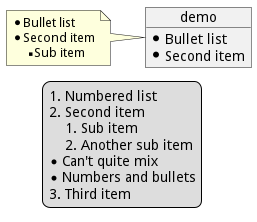

The diagram above was rendered by PlantUML. Its source (embedded in the PNG):
@startuml
object demo {
	* Bullet list
	* Second item
}
note left
	* Bullet list
	* Second item
	** Sub item
end note

legend
	# Numbered list
	# Second item
	## Sub item
	## Another sub item
	* Can't quite mix 
	* Numbers and bullets
	# Third item
end legend
@enduml